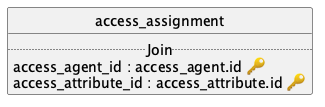

The diagram above was rendered by PlantUML. Its source (embedded in the PNG):
@startuml uml
skinparam monochrome true
skinparam linetype ortho
hide circle

entity access_assignment {
  .. Join ..
  access_agent_id : access_agent.id 🔑
  access_attribute_id : access_attribute.id 🔑
}

@enduml